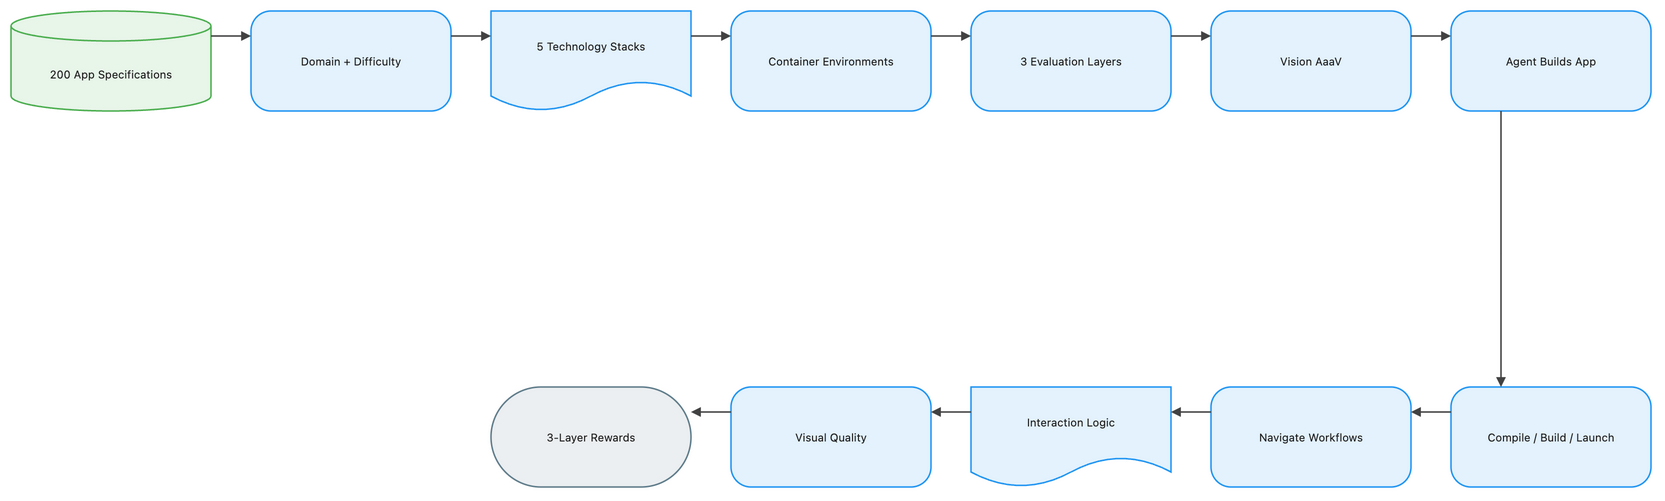

The diagram above was exported from draw.io. Its source (the exported page's mxGraphModel, read from the mxfile embedded in the PNG):
<mxGraphModel dx="1120" dy="720" grid="1" gridSize="8" guides="1" tooltips="1" connect="1" arrows="1" fold="1" page="1" pageScale="1" pageWidth="1648" pageHeight="552" math="1" background="#FFFFFF">
  <root>
    <mxCell id="0" />
    <mxCell id="1" parent="0" />
    <mxCell id="2" value="200 App Specifications" style="shape=cylinder3;boundedLbl=1;backgroundOutline=1;size=15;html=1;whiteSpace=wrap;fillColor=#E8F5E9;strokeColor=#4CAF50;strokeWidth=1.5;fontColor=#212121;fontSize=11;fontFamily=Inter, Roboto, system-ui, -apple-system, sans-serif;verticalAlign=middle;align=center" vertex="1" parent="1">
      <mxGeometry x="-72" y="-8" width="200" height="100" as="geometry" />
    </mxCell>
    <mxCell id="3" value="Domain + Difficulty" style="rounded=1;arcSize=20;html=1;whiteSpace=wrap;fillColor=#E3F2FD;strokeColor=#2196F3;strokeWidth=1.5;fontColor=#212121;fontSize=11;fontFamily=Inter, Roboto, system-ui, -apple-system, sans-serif;verticalAlign=middle;align=center" vertex="1" parent="1">
      <mxGeometry x="168" y="-8" width="200" height="100" as="geometry" />
    </mxCell>
    <mxCell id="4" value="5 Technology Stacks" style="shape=document;boundedLbl=1;html=1;whiteSpace=wrap;fillColor=#E3F2FD;strokeColor=#2196F3;strokeWidth=1.5;fontColor=#212121;fontSize=11;fontFamily=Inter, Roboto, system-ui, -apple-system, sans-serif;verticalAlign=middle;align=center" vertex="1" parent="1">
      <mxGeometry x="408" y="-8" width="200" height="100" as="geometry" />
    </mxCell>
    <mxCell id="5" value="Container Environments" style="rounded=1;arcSize=20;html=1;whiteSpace=wrap;fillColor=#E3F2FD;strokeColor=#2196F3;strokeWidth=1.5;fontColor=#212121;fontSize=11;fontFamily=Inter, Roboto, system-ui, -apple-system, sans-serif;verticalAlign=middle;align=center" vertex="1" parent="1">
      <mxGeometry x="648" y="-8" width="200" height="100" as="geometry" />
    </mxCell>
    <mxCell id="6" value="3 Evaluation Layers" style="rounded=1;arcSize=20;html=1;whiteSpace=wrap;fillColor=#E3F2FD;strokeColor=#2196F3;strokeWidth=1.5;fontColor=#212121;fontSize=11;fontFamily=Inter, Roboto, system-ui, -apple-system, sans-serif;verticalAlign=middle;align=center" vertex="1" parent="1">
      <mxGeometry x="888" y="-8" width="200" height="100" as="geometry" />
    </mxCell>
    <mxCell id="7" value="Vision AaaV" style="rounded=1;arcSize=20;html=1;whiteSpace=wrap;fillColor=#E3F2FD;strokeColor=#2196F3;strokeWidth=1.5;fontColor=#212121;fontSize=11;fontFamily=Inter, Roboto, system-ui, -apple-system, sans-serif;verticalAlign=middle;align=center" vertex="1" parent="1">
      <mxGeometry x="1128" y="-8" width="200" height="100" as="geometry" />
    </mxCell>
    <mxCell id="8" value="Agent Builds App" style="rounded=1;arcSize=20;html=1;whiteSpace=wrap;fillColor=#E3F2FD;strokeColor=#2196F3;strokeWidth=1.5;fontColor=#212121;fontSize=11;fontFamily=Inter, Roboto, system-ui, -apple-system, sans-serif;verticalAlign=middle;align=center" vertex="1" parent="1">
      <mxGeometry x="1368" y="-8" width="200" height="100" as="geometry" />
    </mxCell>
    <mxCell id="9" value="Compile / Build / Launch" style="rounded=1;arcSize=20;html=1;whiteSpace=wrap;fillColor=#E3F2FD;strokeColor=#2196F3;strokeWidth=1.5;fontColor=#212121;fontSize=11;fontFamily=Inter, Roboto, system-ui, -apple-system, sans-serif;verticalAlign=middle;align=center" vertex="1" parent="1">
      <mxGeometry x="1368" y="368" width="200" height="100" as="geometry" />
    </mxCell>
    <mxCell id="10" value="Navigate Workflows" style="rounded=1;arcSize=20;html=1;whiteSpace=wrap;fillColor=#E3F2FD;strokeColor=#2196F3;strokeWidth=1.5;fontColor=#212121;fontSize=11;fontFamily=Inter, Roboto, system-ui, -apple-system, sans-serif;verticalAlign=middle;align=center" vertex="1" parent="1">
      <mxGeometry x="1128" y="368" width="200" height="100" as="geometry" />
    </mxCell>
    <mxCell id="11" value="Interaction Logic" style="shape=document;boundedLbl=1;html=1;whiteSpace=wrap;fillColor=#E3F2FD;strokeColor=#2196F3;strokeWidth=1.5;fontColor=#212121;fontSize=11;fontFamily=Inter, Roboto, system-ui, -apple-system, sans-serif;verticalAlign=middle;align=center" vertex="1" parent="1">
      <mxGeometry x="888" y="368" width="200" height="100" as="geometry" />
    </mxCell>
    <mxCell id="12" value="Visual Quality" style="rounded=1;arcSize=20;html=1;whiteSpace=wrap;fillColor=#E3F2FD;strokeColor=#2196F3;strokeWidth=1.5;fontColor=#212121;fontSize=11;fontFamily=Inter, Roboto, system-ui, -apple-system, sans-serif;verticalAlign=middle;align=center" vertex="1" parent="1">
      <mxGeometry x="648" y="368" width="200" height="100" as="geometry" />
    </mxCell>
    <mxCell id="13" value="3-Layer Rewards" style="rounded=1;arcSize=50;html=1;whiteSpace=wrap;fillColor=#ECEFF1;strokeColor=#607D8B;strokeWidth=1.5;fontColor=#212121;fontSize=11;fontFamily=Inter, Roboto, system-ui, -apple-system, sans-serif;verticalAlign=middle;align=center" vertex="1" parent="1">
      <mxGeometry x="408" y="368" width="200" height="100" as="geometry" />
    </mxCell>
    <mxCell id="14" value="" style="edgeStyle=orthogonalEdgeStyle;rounded=0;orthogonalLoop=1;jettySize=auto;html=1;strokeColor=#424242;strokeWidth=1.5;endArrow=block;endFill=1;exitX=1;exitY=0.25;exitDx=0;exitDy=0;entryX=0;entryY=0.25;entryDx=0;entryDy=0;jumpStyle=arc;jumpSize=8" edge="1" parent="1" source="2" target="3">
      <mxGeometry relative="1" as="geometry" />
    </mxCell>
    <mxCell id="15" value="" style="edgeStyle=orthogonalEdgeStyle;rounded=0;orthogonalLoop=1;jettySize=auto;html=1;strokeColor=#424242;strokeWidth=1.5;endArrow=block;endFill=1;exitX=1;exitY=0.25;exitDx=0;exitDy=0;entryX=0;entryY=0.25;entryDx=0;entryDy=0;jumpStyle=arc;jumpSize=8" edge="1" parent="1" source="3" target="4">
      <mxGeometry relative="1" as="geometry" />
    </mxCell>
    <mxCell id="16" value="" style="edgeStyle=orthogonalEdgeStyle;rounded=0;orthogonalLoop=1;jettySize=auto;html=1;strokeColor=#424242;strokeWidth=1.5;endArrow=block;endFill=1;exitX=1;exitY=0.25;exitDx=0;exitDy=0;entryX=0;entryY=0.25;entryDx=0;entryDy=0;jumpStyle=arc;jumpSize=8" edge="1" parent="1" source="4" target="5">
      <mxGeometry relative="1" as="geometry" />
    </mxCell>
    <mxCell id="17" value="" style="edgeStyle=orthogonalEdgeStyle;rounded=0;orthogonalLoop=1;jettySize=auto;html=1;strokeColor=#424242;strokeWidth=1.5;endArrow=block;endFill=1;exitX=1;exitY=0.25;exitDx=0;exitDy=0;entryX=0;entryY=0.25;entryDx=0;entryDy=0;jumpStyle=arc;jumpSize=8" edge="1" parent="1" source="5" target="6">
      <mxGeometry relative="1" as="geometry" />
    </mxCell>
    <mxCell id="18" value="" style="edgeStyle=orthogonalEdgeStyle;rounded=0;orthogonalLoop=1;jettySize=auto;html=1;strokeColor=#424242;strokeWidth=1.5;endArrow=block;endFill=1;exitX=1;exitY=0.25;exitDx=0;exitDy=0;entryX=0;entryY=0.25;entryDx=0;entryDy=0;jumpStyle=arc;jumpSize=8" edge="1" parent="1" source="6" target="7">
      <mxGeometry relative="1" as="geometry" />
    </mxCell>
    <mxCell id="19" value="" style="edgeStyle=orthogonalEdgeStyle;rounded=0;orthogonalLoop=1;jettySize=auto;html=1;strokeColor=#424242;strokeWidth=1.5;endArrow=block;endFill=1;exitX=1;exitY=0.25;exitDx=0;exitDy=0;entryX=0;entryY=0.25;entryDx=0;entryDy=0;jumpStyle=arc;jumpSize=8" edge="1" parent="1" source="7" target="8">
      <mxGeometry relative="1" as="geometry" />
    </mxCell>
    <mxCell id="20" value="" style="edgeStyle=orthogonalEdgeStyle;rounded=0;orthogonalLoop=1;jettySize=auto;html=1;strokeColor=#424242;strokeWidth=1.5;endArrow=block;endFill=1;exitX=0.25;exitY=1;exitDx=0;exitDy=0;entryX=0.25;entryY=0;entryDx=0;entryDy=0;jumpStyle=arc;jumpSize=8" edge="1" parent="1" source="8" target="9">
      <mxGeometry relative="1" as="geometry" />
    </mxCell>
    <mxCell id="21" value="" style="edgeStyle=orthogonalEdgeStyle;rounded=0;orthogonalLoop=1;jettySize=auto;html=1;strokeColor=#424242;strokeWidth=1.5;endArrow=block;endFill=1;exitX=0;exitY=0.25;exitDx=0;exitDy=0;entryX=1;entryY=0.25;entryDx=0;entryDy=0;jumpStyle=arc;jumpSize=8" edge="1" parent="1" source="9" target="10">
      <mxGeometry relative="1" as="geometry" />
    </mxCell>
    <mxCell id="22" value="" style="edgeStyle=orthogonalEdgeStyle;rounded=0;orthogonalLoop=1;jettySize=auto;html=1;strokeColor=#424242;strokeWidth=1.5;endArrow=block;endFill=1;exitX=0;exitY=0.25;exitDx=0;exitDy=0;entryX=1;entryY=0.25;entryDx=0;entryDy=0;jumpStyle=arc;jumpSize=8" edge="1" parent="1" source="10" target="11">
      <mxGeometry relative="1" as="geometry" />
    </mxCell>
    <mxCell id="23" value="" style="edgeStyle=orthogonalEdgeStyle;rounded=0;orthogonalLoop=1;jettySize=auto;html=1;strokeColor=#424242;strokeWidth=1.5;endArrow=block;endFill=1;exitX=0;exitY=0.25;exitDx=0;exitDy=0;entryX=1;entryY=0.25;entryDx=0;entryDy=0;jumpStyle=arc;jumpSize=8" edge="1" parent="1" source="11" target="12">
      <mxGeometry relative="1" as="geometry" />
    </mxCell>
    <mxCell id="24" value="" style="edgeStyle=orthogonalEdgeStyle;rounded=0;orthogonalLoop=1;jettySize=auto;html=1;strokeColor=#424242;strokeWidth=1.5;endArrow=block;endFill=1;exitX=0;exitY=0.25;exitDx=0;exitDy=0;entryX=1;entryY=0.25;entryDx=0;entryDy=0;jumpStyle=arc;jumpSize=8" edge="1" parent="1" source="12" target="13">
      <mxGeometry relative="1" as="geometry" />
    </mxCell>
  </root>
</mxGraphModel>